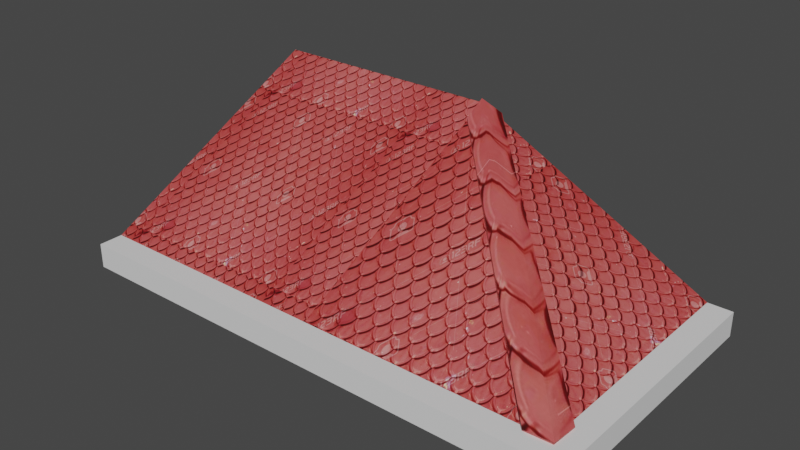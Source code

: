 # Source: Roof.blend  (saved by Blender 2.92.15; exported with 4.5.12 LTS)
import bpy
from mathutils import Matrix  # noqa: F401  (used for matrix-valued properties, if any)

bpy.ops.wm.read_factory_settings(use_empty=True)
scene = bpy.context.scene
scene.name = 'Scene'

# ---- collections
col_collection = bpy.data.collections.new('Collection'); scene.collection.children.link(col_collection)

# ---- images (referenced by path relative to the original .blend; pixels are not part of the script)
import os
ASSET_DIR = os.environ.get("B2B_ASSET_DIR", "")  # directory of the original .blend (textures are referenced by path, not embedded)
HERE = os.path.dirname(os.path.abspath(__file__))  # packed textures are extracted next to this script under _unpacked/

def load_image(name, relpath, width, height, colorspace="sRGB"):
    """Load a texture the original file referenced (path relative to the .blend, or extracted next to this script)."""
    p = next((c for c in (os.path.join(HERE, relpath), os.path.join(ASSET_DIR, relpath)) if relpath and os.path.exists(c)), "")
    if p:
        img = bpy.data.images.load(p, check_existing=True)
        img.name = name
    else:  # same state as the original file: an image datablock whose file is absent (Cycles renders it pink)
        img = bpy.data.images.new(name, width, height)
        img.source = "FILE"
        img.filepath = "//" + (relpath or name)
    img.colorspace_settings.name = colorspace
    return img
img_roof002_jpg = load_image('Roof002.jpg', '_unpacked/Roof002.050f2f0c.jpg', 1300, 861, 'sRGB')

# ---- materials (node trees are filled in below, after node groups)
mat_material_001 = bpy.data.materials.new('Material.001')
mat_material_001.use_transparent_shadow = False
mat_material_002 = bpy.data.materials.new('Material.002')
mat_material_002.use_transparent_shadow = False

# ---- material node trees
mat_material_001.use_nodes = True; mat_material_001.node_tree.nodes.clear()
_N = mat_material_001.node_tree.nodes; _L = mat_material_001.node_tree.links
n0 = _N.new('ShaderNodeBsdfPrincipled'); n0.name = 'Principled BSDF'; n0.location = (10, 300)
n0.distribution = 'GGX'
n0.subsurface_method = 'BURLEY'
n0.inputs[3].default_value = 1.45
n0.inputs[27].default_value = (0.0, 0.0, 0.0, 1.0)
n0.inputs[28].default_value = 1.0
n1 = _N.new('ShaderNodeOutputMaterial'); n1.name = 'Material Output'; n1.location = (300, 300)
n2 = _N.new('ShaderNodeTexImage'); n2.name = 'Image Texture'; n2.location = (-421, 173)
n2.image = img_roof002_jpg
_L.new(n0.outputs[0], n1.inputs[0])
_L.new(n2.outputs[0], n0.inputs[0])
n1.is_active_output = True
mat_material_002.use_nodes = True; mat_material_002.node_tree.nodes.clear()
_N = mat_material_002.node_tree.nodes; _L = mat_material_002.node_tree.links
n0 = _N.new('ShaderNodeBsdfPrincipled'); n0.name = 'Principled BSDF'; n0.location = (10, 300)
n0.distribution = 'GGX'
n0.subsurface_method = 'BURLEY'
n0.inputs[3].default_value = 1.45
n0.inputs[27].default_value = (0.0, 0.0, 0.0, 1.0)
n0.inputs[28].default_value = 1.0
n1 = _N.new('ShaderNodeOutputMaterial'); n1.name = 'Material Output'; n1.location = (300, 300)
_L.new(n0.outputs[0], n1.inputs[0])
n1.is_active_output = True

# ---- world
world_world = bpy.data.worlds.new('World'); scene.world = world_world
world_world.use_nodes = True; world_world.node_tree.nodes.clear()
_N = world_world.node_tree.nodes; _L = world_world.node_tree.links
n0 = _N.new('ShaderNodeOutputWorld'); n0.name = 'World Output'; n0.location = (300, 300)
n1 = _N.new('ShaderNodeBackground'); n1.name = 'Background'; n1.location = (10, 300)
n1.inputs[0].default_value = (0.05088, 0.05088, 0.05088, 1.0)
_L.new(n1.outputs[0], n0.inputs[0])
n0.is_active_output = True
world_world.color = (0.05088, 0.05088, 0.05088)
world_world.use_sun_shadow = False
world_world.sun_shadow_jitter_overblur = 0.0

# ---- meshes
me_cube_001 = bpy.data.meshes.new('Cube.001')
me_cube_001.from_pydata([(-3.0, 1.5, -1.005), (-3.0, 1.5, -0.8059), (-3.0, 3.504, -1.007), (-3.0, 3.504, 0.2046), (-0.9997, 1.5, -1.005), (-0.9997, 1.5, -0.8059), (-0.9997, 3.504, -1.007), (-0.9997, 3.504, 0.2046), (-3.0, 1.301, -1.005), (-3.0, 1.301, -0.8059), (-0.9997, 1.301, -0.8059), (-0.9997, 1.301, -1.005)], [], [(0, 1, 3, 2), (2, 3, 7, 6), (6, 7, 5, 4), (0, 4, 11, 8), (2, 6, 4, 0), (7, 3, 1, 5), (11, 10, 9, 8), (5, 1, 9, 10), (4, 5, 10, 11), (1, 0, 8, 9)])
me_cube_001.polygons.foreach_set('material_index', [1, 1, 1, 1, 1, 0, 1, 1, 1, 1])
_uv = me_cube_001.uv_layers.new(name='UVMap')
_uv.uv.foreach_set('vector', [0.375, 0.0, 0.625, 0.0, 0.625, 0.25, 0.375, 0.25, 0.375, 0.25, 0.625, 0.25, 0.625, 0.5, 0.375, 0.5, 0.375, 0.5, 0.625, 0.5, 0.625, 0.75, 0.375, 0.75, 0.125, 0.75, 0.375, 0.75, 0.375, 0.75, 0.125, 0.75, 0.125, 0.5, 0.375, 0.5, 0.375, 0.75, 0.125, 0.75, 1.288, 1.29, -0.08619, 1.298, -0.0898, -0.07669, 1.285, -0.08493, 0.375, 0.75, 0.625, 0.75, 0.625, 1.0, 0.375, 1.0, 0.625, 0.75, 0.875, 0.75, 0.875, 0.75, 0.625, 0.75, 0.375, 0.75, 0.625, 0.75, 0.625, 0.75, 0.375, 0.75, 0.625, 0.0, 0.375, 0.0, 0.375, 0.0, 0.625, 0.0])
me_cube_001.materials.append(mat_material_001)
me_cube_001.materials.append(mat_material_002)
me_cube_001.use_remesh_fix_poles = True
me_cube_001.use_remesh_preserve_attributes = False
me_cube_001.use_mirror_vertex_groups = False
me_cube_001.update()
me_cube_003 = bpy.data.meshes.new('Cube.003')
me_cube_003.from_pydata([(-1.0, 1.499, -1.004), (-1.0, 1.499, -0.8052), (-1.0, 3.499, -1.004), (-1.0, 3.499, 0.2124), (1.0, 1.499, -1.004), (1.0, 1.499, -0.8052), (1.0, 3.499, -1.004), (1.0, 3.499, -0.8052), (-0.9992, 1.3, -1.004), (-0.9992, 1.3, -0.8052), (1.199, 3.499, -0.8052), (1.199, 3.499, -1.004), (1.199, 1.3, -1.004), (1.199, 1.3, -0.8052), (-0.9985, 3.313, 0.1413), (-0.9912, 3.293, -0.02885), (-0.8105, 3.5, 0.1671), (-0.8033, 3.494, -0.02885), (0.8228, 1.451, -0.7899), (0.7528, 1.521, -0.9795), (1.05, 1.672, -0.7899), (0.9802, 1.742, -0.9795), (-0.9992, 3.498, 0.2406), (-0.9996, 3.498, 0.03193), (1.045, 1.456, -0.7811), (0.9749, 1.526, -0.9708)], [], [(0, 1, 3, 2), (2, 3, 7, 6), (7, 5, 13, 10), (0, 4, 12, 8), (2, 6, 4, 0), (3, 1, 5), (7, 3, 5), (11, 10, 13, 12), (12, 13, 9, 8), (6, 7, 10, 11), (5, 1, 9, 13), (4, 6, 11, 12), (1, 0, 8, 9), (22, 23, 17, 16), (16, 17, 21, 20), (24, 25, 19, 18), (18, 19, 15, 14), (22, 24, 18, 14), (25, 23, 15, 19), (21, 17, 23, 25), (16, 20, 24, 22), (20, 21, 25, 24), (14, 15, 23, 22)])
me_cube_003.polygons.foreach_set('material_index', [1, 1, 1, 1, 1, 0, 0, 1, 1, 1, 1, 1, 1, 0, 0, 0, 0, 0, 0, 0, 0, 0, 0])
_uv = me_cube_003.uv_layers.new(name='UVMap')
_uv.uv.foreach_set('vector', [0.375, 0.0, 0.625, 0.0, 0.625, 0.25, 0.375, 0.25, 0.375, 0.25, 0.625, 0.25, 0.625, 0.5, 0.375, 0.5, 0.625, 0.5, 0.625, 0.75, 0.625, 0.75, 0.625, 0.5, 0.125, 0.75, 0.375, 0.75, 0.375, 0.75, 0.125, 0.75, 0.125, 0.5, 0.375, 0.5, 0.375, 0.75, 0.125, 0.75, -0.005086, 1.062, -0.003442, -0.004147, 1.063, -0.0003978, 0.9814, 0.0003493, 0.9865, 1.483, 0.01864, -0.0008323, 0.375, 0.5, 0.625, 0.5, 0.625, 0.75, 0.375, 0.75, 0.375, 0.75, 0.625, 0.75, 0.625, 1.0, 0.375, 1.0, 0.375, 0.5, 0.625, 0.5, 0.625, 0.5, 0.375, 0.5, 0.625, 0.75, 0.875, 0.75, 0.875, 0.75, 0.625, 0.75, 0.375, 0.75, 0.375, 0.5, 0.375, 0.5, 0.375, 0.75, 0.625, 0.0, 0.375, 0.0, 0.375, 0.0, 0.625, 0.0, 0.4791, 0.623, 0.4209, 0.5382, 0.4395, 0.5091, 0.4977, 0.594, 0.4977, 0.594, 0.4395, 0.5091, 0.4767, 0.451, 0.5527, 0.5504, 0.5694, 0.5242, 0.4953, 0.4219, 0.5139, 0.3929, 0.5861, 0.4981, 0.5861, 0.4981, 0.5139, 0.3929, 0.5511, 0.3347, 0.6093, 0.4195, 0.7695, 0.8342, 0.5694, 0.5242, 0.5861, 0.4981, 0.7863, 0.8081, 0.4953, 0.4219, 0.4372, 0.3371, 0.4558, 0.308, 0.5139, 0.3929, 0.4767, 0.451, 0.4186, 0.3662, 0.4372, 0.3371, 0.4953, 0.4219, 0.7528, 0.8603, 0.5527, 0.5504, 0.5694, 0.5242, 0.7695, 0.8342, 0.5527, 0.5504, 0.4767, 0.451, 0.4953, 0.4219, 0.5694, 0.5242, 0.4605, 0.6521, 0.4023, 0.5673, 0.4209, 0.5382, 0.4791, 0.623])
me_cube_003.materials.append(mat_material_001)
me_cube_003.materials.append(mat_material_002)
me_cube_003.use_remesh_fix_poles = True
me_cube_003.use_remesh_preserve_attributes = False
me_cube_003.use_mirror_vertex_groups = False
me_cube_003.update()

# ---- objects
ob_roof_side = bpy.data.objects.new('Roof_side', me_cube_001)
ob_roof_corner = bpy.data.objects.new('Roof_Corner', me_cube_003)

# ---- transforms, parenting, visibility, modifiers, constraints
ob_roof_side.location = (0.0, 0.0, 0.0)
ob_roof_side.lineart.crease_threshold = 0.0
ob_roof_corner.location = (0.0, 0.0, 0.0)
ob_roof_corner.lineart.crease_threshold = 0.0

# ---- collection membership
col_collection.objects.link(ob_roof_side)
col_collection.objects.link(ob_roof_corner)

# ---- scene / render settings (as saved in the file)
scene.frame_start = 1; scene.frame_end = 250; scene.frame_set(1)
scene.render.engine = 'BLENDER_EEVEE_NEXT'
scene.cycles.use_denoising = False
scene.cycles.samples = 128
scene.cycles.sampling_pattern = 'TABULATED_SOBOL'
scene.cycles.use_adaptive_sampling = False
scene.cycles.use_light_tree = False
scene.view_settings.view_transform = 'Filmic'
bpy.context.view_layer.update()

# ---- added for rendering (the .blend has no active camera and no usable light): camera, sun
cam_auto = bpy.data.cameras.new('AutoCamera')
cam_auto.lens = 50.0
cam_auto.sensor_width = 36.0
cam_auto.clip_end = 1000.0
ob_auto_camera = bpy.data.objects.new('AutoCamera', cam_auto)
scene.collection.objects.link(ob_auto_camera)
ob_auto_camera.location = (3.63608, -3.04193, 3.24582)
ob_auto_camera.rotation_euler = (1.09748, -7.21219e-08, 0.694738)
scene.camera = ob_auto_camera
light_auto_sun = bpy.data.lights.new('AutoSun', 'SUN')
light_auto_sun.energy = 3.0
light_auto_sun.angle = 0.0523599
ob_auto_sun = bpy.data.objects.new('AutoSun', light_auto_sun)
scene.collection.objects.link(ob_auto_sun)
ob_auto_sun.rotation_euler = (0.872665, 0.174533, 0.523599)
bpy.context.view_layer.update()
